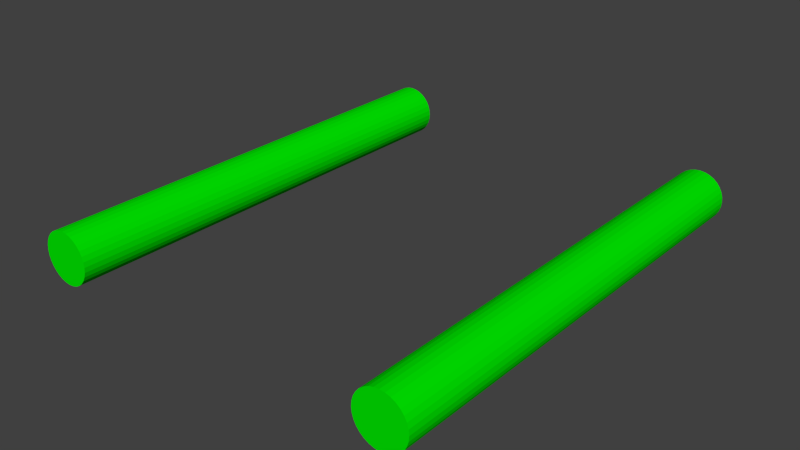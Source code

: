 # Source: tie_laser.blend  (saved by Blender 2.76.0; exported with 4.5.12 LTS)
import bpy
from mathutils import Matrix  # noqa: F401  (used for matrix-valued properties, if any)

bpy.ops.wm.read_factory_settings(use_empty=True)
scene = bpy.context.scene
scene.name = 'Scene'

# ---- collections
col_collection_1 = bpy.data.collections.new('Collection 1'); scene.collection.children.link(col_collection_1)

# ---- materials (node trees are filled in below, after node groups)
mat_material_001 = bpy.data.materials.new('Material.001')
mat_material_001.alpha_threshold = 0.0
mat_material_001.use_transparent_shadow = False
mat_material_001.diffuse_color = (0.0, 0.8, 5.753e-06, 1.0)
mat_material_001.roughness = 0.5
mat_material_001.specular_intensity = 0.0

# ---- material node trees

# ---- world
world_world = bpy.data.worlds.new('World'); scene.world = world_world
world_world.color = (0.05088, 0.05088, 0.05088)
world_world.use_sun_shadow = False
world_world.sun_shadow_jitter_overblur = 0.0
world_world.cycles.sampling_method = 'MANUAL'
world_world.cycles.sample_map_resolution = 256

# ---- meshes
me_cylinder_003 = bpy.data.meshes.new('Cylinder.003')
me_cylinder_003.from_pydata([(0.0, 0.05, -0.45), (0.0, 0.05, 0.45), (0.009755, 0.04904, -0.45), (0.009755, 0.04904, 0.45), (0.01913, 0.04619, -0.45), (0.01913, 0.04619, 0.45), (0.02778, 0.04157, -0.45), (0.02778, 0.04157, 0.45), (0.03536, 0.03536, -0.45), (0.03536, 0.03536, 0.45), (0.04157, 0.02778, -0.45), (0.04157, 0.02778, 0.45), (0.04619, 0.01913, -0.45), (0.04619, 0.01913, 0.45), (0.04904, 0.009755, -0.45), (0.04904, 0.009755, 0.45), (0.05, 3.775e-09, -0.45), (0.05, 3.775e-09, 0.45), (0.04904, -0.009755, -0.45), (0.04904, -0.009755, 0.45), (0.04619, -0.01913, -0.45), (0.04619, -0.01913, 0.45), (0.04157, -0.02778, -0.45), (0.04157, -0.02778, 0.45), (0.03536, -0.03536, -0.45), (0.03536, -0.03536, 0.45), (0.02778, -0.04157, -0.45), (0.02778, -0.04157, 0.45), (0.01913, -0.04619, -0.45), (0.01913, -0.04619, 0.45), (0.009755, -0.04904, -0.45), (0.009755, -0.04904, 0.45), (-1.629e-08, -0.05, -0.45), (-1.629e-08, -0.05, 0.45), (-0.009755, -0.04904, -0.45), (-0.009755, -0.04904, 0.45), (-0.01913, -0.04619, -0.45), (-0.01913, -0.04619, 0.45), (-0.02778, -0.04157, -0.45), (-0.02778, -0.04157, 0.45), (-0.03536, -0.03536, -0.45), (-0.03536, -0.03536, 0.45), (-0.04157, -0.02778, -0.45), (-0.04157, -0.02778, 0.45), (-0.04619, -0.01913, -0.45), (-0.04619, -0.01913, 0.45), (-0.04904, -0.009754, -0.45), (-0.04904, -0.009754, 0.45), (-0.05, 4.828e-08, -0.45), (-0.05, 4.828e-08, 0.45), (-0.04904, 0.009755, -0.45), (-0.04904, 0.009755, 0.45), (-0.04619, 0.01913, -0.45), (-0.04619, 0.01913, 0.45), (-0.04157, 0.02778, -0.45), (-0.04157, 0.02778, 0.45), (-0.03536, 0.03536, -0.45), (-0.03536, 0.03536, 0.45), (-0.02778, 0.04157, -0.45), (-0.02778, 0.04157, 0.45), (-0.01913, 0.04619, -0.45), (-0.01913, 0.04619, 0.45), (-0.009754, 0.04904, -0.45), (-0.009754, 0.04904, 0.45)], [], [(0, 1, 3, 2), (2, 3, 5, 4), (4, 5, 7, 6), (6, 7, 9, 8), (8, 9, 11, 10), (10, 11, 13, 12), (12, 13, 15, 14), (14, 15, 17, 16), (16, 17, 19, 18), (18, 19, 21, 20), (20, 21, 23, 22), (22, 23, 25, 24), (24, 25, 27, 26), (26, 27, 29, 28), (28, 29, 31, 30), (30, 31, 33, 32), (32, 33, 35, 34), (34, 35, 37, 36), (36, 37, 39, 38), (38, 39, 41, 40), (40, 41, 43, 42), (42, 43, 45, 44), (44, 45, 47, 46), (46, 47, 49, 48), (48, 49, 51, 50), (50, 51, 53, 52), (52, 53, 55, 54), (54, 55, 57, 56), (56, 57, 59, 58), (58, 59, 61, 60), (3, 1, 63, 61, 59, 57, 55, 53, 51, 49, 47, 45, 43, 41, 39, 37, 35, 33, 31, 29, 27, 25, 23, 21, 19, 17, 15, 13, 11, 9, 7, 5), (62, 63, 1, 0), (60, 61, 63, 62), (0, 2, 4, 6, 8, 10, 12, 14, 16, 18, 20, 22, 24, 26, 28, 30, 32, 34, 36, 38, 40, 42, 44, 46, 48, 50, 52, 54, 56, 58, 60, 62)])
me_cylinder_003.materials.append(mat_material_001)
me_cylinder_003.use_remesh_preserve_volume = False
me_cylinder_003.use_remesh_preserve_attributes = False
me_cylinder_003.use_mirror_vertex_groups = False
me_cylinder_003.update()
me_cylinder_001 = bpy.data.meshes.new('Cylinder.001')
me_cylinder_001.from_pydata([(0.0, 0.05, -0.45), (0.0, 0.05, 0.45), (0.009755, 0.04904, -0.45), (0.009755, 0.04904, 0.45), (0.01913, 0.04619, -0.45), (0.01913, 0.04619, 0.45), (0.02778, 0.04157, -0.45), (0.02778, 0.04157, 0.45), (0.03536, 0.03536, -0.45), (0.03536, 0.03536, 0.45), (0.04157, 0.02778, -0.45), (0.04157, 0.02778, 0.45), (0.04619, 0.01913, -0.45), (0.04619, 0.01913, 0.45), (0.04904, 0.009755, -0.45), (0.04904, 0.009755, 0.45), (0.05, 3.775e-09, -0.45), (0.05, 3.775e-09, 0.45), (0.04904, -0.009755, -0.45), (0.04904, -0.009755, 0.45), (0.04619, -0.01913, -0.45), (0.04619, -0.01913, 0.45), (0.04157, -0.02778, -0.45), (0.04157, -0.02778, 0.45), (0.03536, -0.03536, -0.45), (0.03536, -0.03536, 0.45), (0.02778, -0.04157, -0.45), (0.02778, -0.04157, 0.45), (0.01913, -0.04619, -0.45), (0.01913, -0.04619, 0.45), (0.009755, -0.04904, -0.45), (0.009755, -0.04904, 0.45), (-1.629e-08, -0.05, -0.45), (-1.629e-08, -0.05, 0.45), (-0.009755, -0.04904, -0.45), (-0.009755, -0.04904, 0.45), (-0.01913, -0.04619, -0.45), (-0.01913, -0.04619, 0.45), (-0.02778, -0.04157, -0.45), (-0.02778, -0.04157, 0.45), (-0.03536, -0.03536, -0.45), (-0.03536, -0.03536, 0.45), (-0.04157, -0.02778, -0.45), (-0.04157, -0.02778, 0.45), (-0.04619, -0.01913, -0.45), (-0.04619, -0.01913, 0.45), (-0.04904, -0.009754, -0.45), (-0.04904, -0.009754, 0.45), (-0.05, 4.828e-08, -0.45), (-0.05, 4.828e-08, 0.45), (-0.04904, 0.009755, -0.45), (-0.04904, 0.009755, 0.45), (-0.04619, 0.01913, -0.45), (-0.04619, 0.01913, 0.45), (-0.04157, 0.02778, -0.45), (-0.04157, 0.02778, 0.45), (-0.03536, 0.03536, -0.45), (-0.03536, 0.03536, 0.45), (-0.02778, 0.04157, -0.45), (-0.02778, 0.04157, 0.45), (-0.01913, 0.04619, -0.45), (-0.01913, 0.04619, 0.45), (-0.009754, 0.04904, -0.45), (-0.009754, 0.04904, 0.45)], [], [(0, 1, 3, 2), (2, 3, 5, 4), (4, 5, 7, 6), (6, 7, 9, 8), (8, 9, 11, 10), (10, 11, 13, 12), (12, 13, 15, 14), (14, 15, 17, 16), (16, 17, 19, 18), (18, 19, 21, 20), (20, 21, 23, 22), (22, 23, 25, 24), (24, 25, 27, 26), (26, 27, 29, 28), (28, 29, 31, 30), (30, 31, 33, 32), (32, 33, 35, 34), (34, 35, 37, 36), (36, 37, 39, 38), (38, 39, 41, 40), (40, 41, 43, 42), (42, 43, 45, 44), (44, 45, 47, 46), (46, 47, 49, 48), (48, 49, 51, 50), (50, 51, 53, 52), (52, 53, 55, 54), (54, 55, 57, 56), (56, 57, 59, 58), (58, 59, 61, 60), (3, 1, 63, 61, 59, 57, 55, 53, 51, 49, 47, 45, 43, 41, 39, 37, 35, 33, 31, 29, 27, 25, 23, 21, 19, 17, 15, 13, 11, 9, 7, 5), (62, 63, 1, 0), (60, 61, 63, 62), (0, 2, 4, 6, 8, 10, 12, 14, 16, 18, 20, 22, 24, 26, 28, 30, 32, 34, 36, 38, 40, 42, 44, 46, 48, 50, 52, 54, 56, 58, 60, 62)])
me_cylinder_001.materials.append(mat_material_001)
me_cylinder_001.use_remesh_preserve_volume = False
me_cylinder_001.use_remesh_preserve_attributes = False
me_cylinder_001.use_mirror_vertex_groups = False
me_cylinder_001.update()

# ---- objects
ob_cylinder_001 = bpy.data.objects.new('Cylinder.001', me_cylinder_003)
ob_cylinder = bpy.data.objects.new('Cylinder', me_cylinder_001)

# ---- transforms, parenting, visibility, modifiers, constraints
ob_cylinder_001.location = (0.6552, 0.01201, 0.1848)
ob_cylinder_001.rotation_euler = (-1.577, -0.003834, -0.00129)
ob_cylinder_001.lineart.crease_threshold = 0.0
ob_cylinder.location = (-0.02667, 0.01201, 0.1848)
ob_cylinder.rotation_euler = (-1.577, -0.003834, -0.00129)
ob_cylinder.lineart.crease_threshold = 0.0

# ---- collection membership
col_collection_1.objects.link(ob_cylinder_001)
col_collection_1.objects.link(ob_cylinder)

# ---- scene / render settings (as saved in the file)
scene.frame_start = 1; scene.frame_end = 250; scene.frame_set(1)
scene.render.engine = 'BLENDER_EEVEE_NEXT'
scene.render.resolution_percentage = 50
scene.render.dither_intensity = 0.0
scene.cycles.use_denoising = False
scene.cycles.samples = 10
scene.cycles.sampling_pattern = 'TABULATED_SOBOL'
scene.cycles.light_sampling_threshold = 0.0
scene.cycles.use_adaptive_sampling = False
scene.cycles.use_light_tree = False
scene.cycles.blur_glossy = 0.0
scene.cycles.pixel_filter_type = 'GAUSSIAN'
scene.cycles.sample_clamp_indirect = 0.0
scene.view_settings.view_transform = 'Standard'
bpy.context.view_layer.update()

# ---- added for rendering (the .blend has no active camera and no usable light): camera, sun
cam_auto = bpy.data.cameras.new('AutoCamera')
cam_auto.lens = 50.0
cam_auto.sensor_width = 36.0
cam_auto.clip_end = 1000.0
ob_auto_camera = bpy.data.objects.new('AutoCamera', cam_auto)
scene.collection.objects.link(ob_auto_camera)
ob_auto_camera.location = (1.42306, -1.31856, 1.07188)
ob_auto_camera.rotation_euler = (1.09748, -7.21219e-08, 0.694738)
scene.camera = ob_auto_camera
light_auto_sun = bpy.data.lights.new('AutoSun', 'SUN')
light_auto_sun.energy = 3.0
light_auto_sun.angle = 0.0523599
ob_auto_sun = bpy.data.objects.new('AutoSun', light_auto_sun)
scene.collection.objects.link(ob_auto_sun)
ob_auto_sun.rotation_euler = (0.872665, 0.174533, 0.523599)
bpy.context.view_layer.update()
